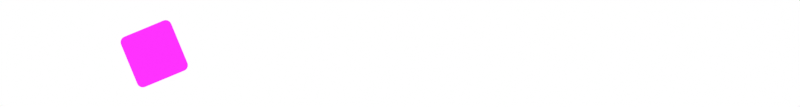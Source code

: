 # Source: steam-animation-player.blend  (saved by Blender 4.3.34; exported with 4.5.12 LTS)
import bpy
from mathutils import Matrix  # noqa: F401  (used for matrix-valued properties, if any)

bpy.ops.wm.read_factory_settings(use_empty=True)
scene = bpy.context.scene
scene.name = 'Scene'

# ---- collections
col_collection = bpy.data.collections.new('Collection'); scene.collection.children.link(col_collection)

# ---- images (referenced by path relative to the original .blend; pixels are not part of the script)
import os
ASSET_DIR = os.environ.get("B2B_ASSET_DIR", "")  # directory of the original .blend (textures are referenced by path, not embedded)
HERE = os.path.dirname(os.path.abspath(__file__))  # packed textures are extracted next to this script under _unpacked/

def load_image(name, relpath, width, height, colorspace="sRGB"):
    """Load a texture the original file referenced (path relative to the .blend, or extracted next to this script)."""
    p = next((c for c in (os.path.join(HERE, relpath), os.path.join(ASSET_DIR, relpath)) if relpath and os.path.exists(c)), "")
    if p:
        img = bpy.data.images.load(p, check_existing=True)
        img.name = name
    else:  # same state as the original file: an image datablock whose file is absent (Cycles renders it pink)
        img = bpy.data.images.new(name, width, height)
        img.source = "FILE"
        img.filepath = "//" + (relpath or name)
    img.colorspace_settings.name = colorspace
    return img
img_smile_png = load_image('smile.png', 'smile.png', 1024, 1024, 'sRGB')

# ---- materials (node trees are filled in below, after node groups)
mat_player = bpy.data.materials.new('Player')
mat_player.alpha_threshold = 0.0
mat_player.roughness = 0.5
mat_player.line_color = (0.0, 0.0, 0.0, 1.0)

# ---- material node trees
mat_player.use_nodes = True; mat_player.node_tree.nodes.clear()
_N = mat_player.node_tree.nodes; _L = mat_player.node_tree.links
n0 = _N.new('ShaderNodeOutputMaterial'); n0.name = 'Material Output'; n0.location = (300, 300)
n1 = _N.new('ShaderNodeBsdfPrincipled'); n1.name = 'Principled BSDF'; n1.location = (10, 300)
n1.inputs[3].default_value = 1.45
n2 = _N.new('ShaderNodeTexImage'); n2.name = 'Image Texture'; n2.location = (-271, 276)
n2.image = img_smile_png
_L.new(n1.outputs[0], n0.inputs[0])
_L.new(n2.outputs[0], n1.inputs[0])
n0.is_active_output = True

# ---- world
world_world = bpy.data.worlds.new('World'); scene.world = world_world
world_world.use_nodes = True; world_world.node_tree.nodes.clear()
_N = world_world.node_tree.nodes; _L = world_world.node_tree.links
n0 = _N.new('ShaderNodeOutputWorld'); n0.name = 'World Output'; n0.location = (300, 300)
n1 = _N.new('ShaderNodeBackground'); n1.name = 'Background'; n1.location = (10, 300)
n1.inputs[0].default_value = (1.0, 1.0, 1.0, 1.0)
_L.new(n1.outputs[0], n0.inputs[0])
n0.is_active_output = True
world_world.color = (0.05088, 0.05088, 0.05088)
world_world.sun_shadow_jitter_overblur = 0.0

# ---- cameras
cam_camera = bpy.data.cameras.new('Camera')
cam_camera.type = 'ORTHO'
cam_camera.clip_end = 100.0
cam_camera.ortho_scale = 7.314

# ---- meshes
me_plane = bpy.data.meshes.new('Plane')
me_plane.from_pydata([(-0.7817, -1.0, 0.0), (-1.0, -0.7817, 0.0), (-0.8492, -0.9893, 0.0), (-0.91, -0.9583, 0.0), (-0.9583, -0.91, 0.0), (-0.9893, -0.8492, 0.0), (1.0, -0.7817, 0.0), (0.7817, -1.0, 0.0), (0.9893, -0.8492, 0.0), (0.9583, -0.91, 0.0), (0.91, -0.9583, 0.0), (0.8492, -0.9893, 0.0), (-0.7817, 1.0, 0.0), (-1.0, 0.7817, 0.0), (-0.8492, 0.9893, 0.0), (-0.91, 0.9583, 0.0), (-0.9583, 0.91, 0.0), (-0.9893, 0.8492, 0.0), (0.7817, 1.0, 0.0), (1.0, 0.7817, 0.0), (0.8492, 0.9893, 0.0), (0.91, 0.9583, 0.0), (0.9583, 0.91, 0.0), (0.9893, 0.8492, 0.0)], [], [(1, 5, 4, 3, 2, 0, 7, 11, 10, 9, 8, 6, 19, 23, 22, 21, 20, 18, 12, 14, 15, 16, 17, 13)])
_uv = me_plane.uv_layers.new(name='UVMap')
_uv.uv.foreach_set('vector', [0.0, 0.1091, 0.005342, 0.07542, 0.02084, 0.04499, 0.04499, 0.02084, 0.07542, 0.005342, 0.1091, 0.0, 0.8909, 0.0, 0.9246, 0.005342, 0.955, 0.02084, 0.9792, 0.04499, 0.9947, 0.07542, 1.0, 0.1091, 1.0, 0.8909, 0.9947, 0.9246, 0.9792, 0.955, 0.955, 0.9792, 0.9246, 0.9947, 0.8909, 1.0, 0.1091, 1.0, 0.07542, 0.9947, 0.04499, 0.9792, 0.02084, 0.955, 0.005342, 0.9246, 0.0, 0.8909])
me_plane.materials.append(mat_player)
me_plane.update()

# ---- objects
ob_camera = bpy.data.objects.new('Camera', cam_camera)
ob_plane = bpy.data.objects.new('Plane', me_plane)

# ---- transforms, parenting, visibility, modifiers, constraints
ob_camera.location = (0.0, -10.0, 0.0)
ob_camera.rotation_euler = (1.571, 0.0, 0.0)
ob_camera.lock_rotations_4d = False
ob_camera.empty_display_type = 'ARROWS'
ob_camera.color = (0.0, 0.0, 0.0, 0.0)
ob_camera.display_type = 'WIRE'
ob_camera.lineart.crease_threshold = 0.0
ob_plane.location = (-2.247, 0.0, 0.0)
ob_plane.rotation_euler = (1.571, 2.749, 0.0)
ob_plane.scale = (0.2483, 0.2483, 0.2483)

# ---- collection membership
col_collection.objects.link(ob_camera)
col_collection.objects.link(ob_plane)

# ---- scene / render settings (as saved in the file)
scene.camera = ob_camera
scene.frame_start = 1; scene.frame_end = 96; scene.frame_set(21)
scene.render.engine = 'BLENDER_EEVEE_NEXT'
scene.render.image_settings.compression = 100
scene.render.resolution_x = 600
scene.render.resolution_y = 80
scene.render.film_transparent = True
scene.render.use_motion_blur = True
scene.render.motion_blur_shutter = 1.0
scene.view_settings.view_transform = 'Standard'
bpy.context.view_layer.update()
